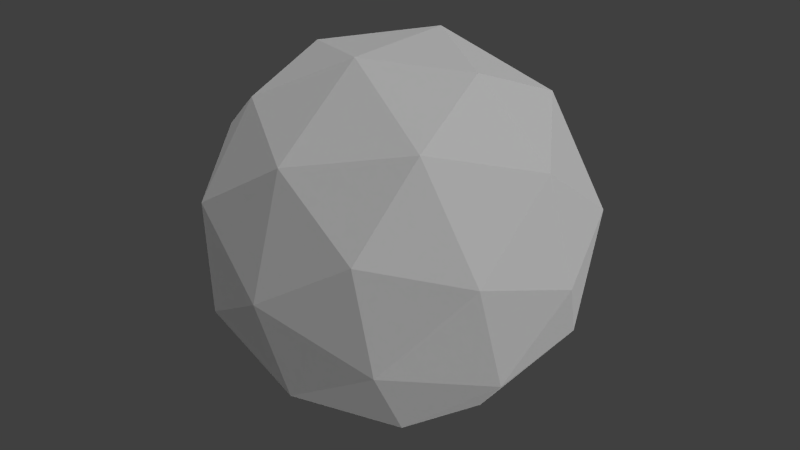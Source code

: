 # Source: eye.blend  (saved by Blender 2.64.0; exported with 4.5.12 LTS)
import bpy
from mathutils import Matrix  # noqa: F401  (used for matrix-valued properties, if any)

bpy.ops.wm.read_factory_settings(use_empty=True)
scene = bpy.context.scene
scene.name = 'Scene'

# ---- collections
col_collection_1 = bpy.data.collections.new('Collection 1'); scene.collection.children.link(col_collection_1)

# ---- world
world_world = bpy.data.worlds.new('World'); scene.world = world_world
world_world.color = (0.05088, 0.05088, 0.05088)
world_world.use_sun_shadow = False
world_world.sun_shadow_jitter_overblur = 0.0
world_world.cycles.sampling_method = 'MANUAL'
world_world.cycles.sample_map_resolution = 256

# ---- cameras
cam_camera_001 = bpy.data.cameras.new('Camera.001')
cam_camera_001.clip_end = 100.0
cam_camera_001.lens = 35.0
cam_camera_001.sensor_width = 32.0
cam_camera_001.sensor_height = 18.0
cam_camera_001.dof.focus_distance = 0.0
cam_camera_001.dof.aperture_fstop = 128.0

# ---- lights
light_hemi_001 = bpy.data.lights.new('Hemi.001', 'SUN')
light_hemi_001.transmission_factor = 0.0
light_hemi_001.angle = 1.571
light_hemi_001.energy = 1.0
light_hemi_001.shadow_buffer_clip_start = 0.5
light_hemi_001.shadow_soft_size = 1.0
light_hemi_001.shadow_cascade_max_distance = 1000.0
light_hemi_001.cycles.use_multiple_importance_sampling = False
light_hemi = bpy.data.lights.new('Hemi', 'SUN')
light_hemi.transmission_factor = 0.0
light_hemi.angle = 1.571
light_hemi.energy = 1.0
light_hemi.shadow_buffer_clip_start = 0.5
light_hemi.shadow_soft_size = 1.0
light_hemi.shadow_cascade_max_distance = 1000.0
light_hemi.cycles.use_multiple_importance_sampling = False

# ---- meshes
me_icosphere = bpy.data.meshes.new('Icosphere')
me_icosphere.from_pydata([(-0.4449, -1.403e-08, -0.8956), (0.4491, -0.5257, -0.7224), (-0.4465, -0.8506, -0.2776), (-1.0, -5.974e-08, -0.002605), (-0.4465, 0.8506, -0.2776), (0.4491, 0.5257, -0.7224), (0.4465, -0.8506, 0.2776), (-0.4491, -0.5257, 0.7224), (-0.4491, 0.5257, 0.7224), (0.4465, 0.8506, 0.2776), (1.0, 5.974e-08, 0.002605), (0.4449, 1.403e-08, 0.8956), (0.002472, -0.309, -0.9511), (0.00153, -0.809, -0.5878), (-0.5239, -0.5, -0.6896), (0.002472, 0.309, -0.9511), (0.5279, 4.347e-08, -0.8493), (-0.8502, -0.5, -0.1647), (-0.8493, -4.336e-08, -0.5279), (-0.8502, 0.5, -0.1647), (-0.5239, 0.5, -0.6896), (0.00153, 0.809, -0.5878), (0.8518, 0.309, -0.4231), (0.8518, -0.309, -0.4231), (0.5264, -0.809, -0.2615), (5.914e-08, -1.0, -1.388e-08), (-0.5264, -0.809, 0.2615), (-0.8518, -0.309, 0.4231), (-0.8518, 0.309, 0.4231), (-0.5264, 0.809, 0.2615), (-6.041e-08, 1.0, 1.418e-08), (0.5264, 0.809, -0.2615), (0.8502, -0.5, 0.1647), (-0.00153, -0.809, 0.5878), (-0.5279, -4.347e-08, 0.8493), (-0.00153, 0.809, 0.5878), (0.8502, 0.5, 0.1647), (0.8493, 4.336e-08, 0.5279), (0.5239, -0.5, 0.6896), (-0.002472, -0.309, 0.9511), (-0.002472, 0.309, 0.9511), (0.5239, 0.5, 0.6896)], [], [(0, 12, 14), (1, 12, 16), (0, 14, 18), (0, 18, 20), (0, 20, 15), (1, 16, 23), (2, 13, 25), (3, 17, 27), (4, 19, 29), (5, 21, 31), (1, 23, 24), (2, 25, 26), (3, 27, 28), (4, 29, 30), (5, 31, 22), (6, 32, 38), (7, 33, 39), (8, 34, 40), (9, 35, 41), (10, 36, 37), (14, 13, 2), (14, 12, 13), (12, 1, 13), (16, 15, 5), (16, 12, 15), (12, 0, 15), (18, 17, 3), (18, 14, 17), (14, 2, 17), (20, 19, 4), (20, 18, 19), (18, 3, 19), (15, 21, 5), (15, 20, 21), (20, 4, 21), (23, 22, 10), (23, 16, 22), (16, 5, 22), (25, 24, 6), (25, 13, 24), (13, 1, 24), (27, 26, 7), (27, 17, 26), (17, 2, 26), (29, 28, 8), (29, 19, 28), (19, 3, 28), (31, 30, 9), (31, 21, 30), (21, 4, 30), (24, 32, 6), (24, 23, 32), (23, 10, 32), (26, 33, 7), (26, 25, 33), (25, 6, 33), (28, 34, 8), (28, 27, 34), (27, 7, 34), (30, 35, 9), (30, 29, 35), (29, 8, 35), (22, 36, 10), (22, 31, 36), (31, 9, 36), (38, 37, 11), (38, 32, 37), (32, 10, 37), (39, 38, 11), (39, 33, 38), (33, 6, 38), (40, 39, 11), (40, 34, 39), (34, 7, 39), (41, 40, 11), (41, 35, 40), (35, 8, 40), (37, 41, 11), (37, 36, 41), (36, 9, 41)])
_uv = me_icosphere.uv_layers.new(name='UVMap')
_uv.uv.foreach_set('vector', [0.2664, 0.616, 0.339, 0.536, 0.3405, 0.6544, 0.6669, 0.6178, 0.677, 0.5107, 0.7488, 0.6042, 0.2664, 0.616, 0.3405, 0.6544, 0.2656, 0.6921, 0.2664, 0.616, 0.2656, 0.6921, 0.1915, 0.6529, 0.2664, 0.616, 0.1915, 0.6529, 0.1953, 0.5345, 0.6669, 0.6178, 0.7488, 0.6042, 0.7116, 0.6785, 0.3987, 0.7142, 0.4542, 0.6214, 0.4973, 0.7586, 0.265, 0.7562, 0.3261, 0.737, 0.3021, 0.8084, 0.132, 0.7115, 0.2042, 0.7358, 0.144, 0.7941, 0.831, 0.6173, 0.9363, 0.5939, 0.8693, 0.6913, 0.6669, 0.6178, 0.7116, 0.6785, 0.6296, 0.692, 0.3987, 0.7142, 0.4973, 0.7586, 0.3851, 0.7966, 0.265, 0.7562, 0.3021, 0.8084, 0.2268, 0.8076, 0.132, 0.7115, 0.144, 0.7941, 0.03265, 0.7539, 0.831, 0.6173, 0.8693, 0.6913, 0.7864, 0.6789, 0.6174, 0.7744, 0.69, 0.7505, 0.6762, 0.8334, 0.3462, 0.8704, 0.4516, 0.8945, 0.3344, 0.9779, 0.1814, 0.8688, 0.2637, 0.8829, 0.191, 0.9764, 0.8825, 0.7737, 0.9375, 0.8664, 0.8243, 0.8331, 0.5111, 0.2517, 0.7907, 0.3426, 0.5111, 0.5457, 0.3405, 0.6544, 0.4542, 0.6214, 0.3987, 0.7142, 0.3405, 0.6544, 0.339, 0.536, 0.4542, 0.6214, 0.677, 0.5107, 0.6669, 0.6178, 0.5617, 0.5955, 0.7488, 0.6042, 0.8199, 0.51, 0.831, 0.6173, 0.7488, 0.6042, 0.677, 0.5107, 0.8199, 0.51, 0.339, 0.536, 0.2664, 0.616, 0.1953, 0.5345, 0.2656, 0.6921, 0.3261, 0.737, 0.265, 0.7562, 0.2656, 0.6921, 0.3405, 0.6544, 0.3261, 0.737, 0.3405, 0.6544, 0.3987, 0.7142, 0.3261, 0.737, 0.1915, 0.6529, 0.2042, 0.7358, 0.132, 0.7115, 0.1915, 0.6529, 0.2656, 0.6921, 0.2042, 0.7358, 0.2656, 0.6921, 0.265, 0.7562, 0.2042, 0.7358, 0.8199, 0.51, 0.9363, 0.5939, 0.831, 0.6173, 0.1953, 0.5345, 0.1915, 0.6529, 0.07843, 0.6177, 0.1915, 0.6529, 0.132, 0.7115, 0.07843, 0.6177, 0.3382, 0.0138, 0.6839, 0.0138, 0.5111, 0.2517, 0.7116, 0.6785, 0.7488, 0.6042, 0.7864, 0.6789, 0.7488, 0.6042, 0.831, 0.6173, 0.7864, 0.6789, 0.5185, 0.7317, 0.6296, 0.692, 0.6174, 0.7744, 0.5185, 0.7317, 0.5617, 0.5955, 0.6296, 0.692, 0.5617, 0.5955, 0.6669, 0.6178, 0.6296, 0.692, 0.3021, 0.8084, 0.3851, 0.7966, 0.3462, 0.8704, 0.3021, 0.8084, 0.3261, 0.737, 0.3851, 0.7966, 0.3261, 0.737, 0.3987, 0.7142, 0.3851, 0.7966, 0.144, 0.7941, 0.2268, 0.8076, 0.1814, 0.8688, 0.144, 0.7941, 0.2042, 0.7358, 0.2268, 0.8076, 0.2042, 0.7358, 0.265, 0.7562, 0.2268, 0.8076, 0.8693, 0.6913, 0.9811, 0.7298, 0.8825, 0.7737, 0.8693, 0.6913, 0.9363, 0.5939, 0.9811, 0.7298, 0.07843, 0.6177, 0.132, 0.7115, 0.03265, 0.7539, 0.6296, 0.692, 0.69, 0.7505, 0.6174, 0.7744, 0.6296, 0.692, 0.7116, 0.6785, 0.69, 0.7505, 0.3382, 0.0138, 0.5111, 0.2517, 0.2314, 0.3426, 0.3851, 0.7966, 0.4516, 0.8945, 0.3462, 0.8704, 0.3851, 0.7966, 0.4973, 0.7586, 0.4516, 0.8945, 0.5185, 0.7317, 0.6174, 0.7744, 0.5633, 0.8676, 0.2268, 0.8076, 0.2637, 0.8829, 0.1814, 0.8688, 0.2268, 0.8076, 0.3021, 0.8084, 0.2637, 0.8829, 0.3021, 0.8084, 0.3462, 0.8704, 0.2637, 0.8829, 0.9811, 0.7298, 0.9375, 0.8664, 0.8825, 0.7737, 0.03265, 0.7539, 0.144, 0.7941, 0.0756, 0.8908, 0.144, 0.7941, 0.1814, 0.8688, 0.0756, 0.8908, 0.6839, 0.0138, 0.7907, 0.3426, 0.5111, 0.2517, 0.7864, 0.6789, 0.8693, 0.6913, 0.81, 0.7507, 0.8693, 0.6913, 0.8825, 0.7737, 0.81, 0.7507, 0.6762, 0.8334, 0.7502, 0.7955, 0.7503, 0.8709, 0.6762, 0.8334, 0.69, 0.7505, 0.7502, 0.7955, 0.2314, 0.3426, 0.5111, 0.2517, 0.5111, 0.5457, 0.679, 0.9513, 0.6762, 0.8334, 0.7503, 0.8709, 0.679, 0.9513, 0.5633, 0.8676, 0.6762, 0.8334, 0.5633, 0.8676, 0.6174, 0.7744, 0.6762, 0.8334, 0.8222, 0.951, 0.679, 0.9513, 0.7503, 0.8709, 0.191, 0.9764, 0.2637, 0.8829, 0.3344, 0.9779, 0.2637, 0.8829, 0.3462, 0.8704, 0.3344, 0.9779, 0.8243, 0.8331, 0.8222, 0.951, 0.7503, 0.8709, 0.8243, 0.8331, 0.9375, 0.8664, 0.8222, 0.951, 0.0756, 0.8908, 0.1814, 0.8688, 0.191, 0.9764, 0.7502, 0.7955, 0.8243, 0.8331, 0.7503, 0.8709, 0.7502, 0.7955, 0.81, 0.7507, 0.8243, 0.8331, 0.81, 0.7507, 0.8825, 0.7737, 0.8243, 0.8331])
me_icosphere.use_remesh_preserve_volume = False
me_icosphere.use_remesh_preserve_attributes = False
me_icosphere.use_mirror_vertex_groups = False
me_icosphere.update()

# ---- objects
ob_camera = bpy.data.objects.new('Camera', cam_camera_001)
ob_hemi_001 = bpy.data.objects.new('Hemi.001', light_hemi_001)
ob_hemi = bpy.data.objects.new('Hemi', light_hemi)
ob_icosphere = bpy.data.objects.new('Icosphere', me_icosphere)

# ---- transforms, parenting, visibility, modifiers, constraints
ob_camera.location = (5.033, -0.04322, 0.04705)
ob_camera.rotation_euler = (1.571, 7.55e-08, 1.571)
ob_camera.scale = (3.598, 3.598, 3.598)
ob_camera.lineart.crease_threshold = 0.0
ob_hemi_001.location = (3.281, 0.0, 0.0)
ob_hemi_001.rotation_euler = (1.571, 7.55e-08, 1.571)
ob_hemi_001.lineart.crease_threshold = 0.0
ob_hemi.location = (0.0, 0.0, 3.321)
ob_hemi.lineart.crease_threshold = 0.0
ob_icosphere.location = (0.0, 0.0, 0.0)
ob_icosphere.lineart.crease_threshold = 0.0

# ---- collection membership
col_collection_1.objects.link(ob_camera)
col_collection_1.objects.link(ob_hemi_001)
col_collection_1.objects.link(ob_hemi)
col_collection_1.objects.link(ob_icosphere)

# ---- scene / render settings (as saved in the file)
scene.frame_start = 1; scene.frame_end = 250; scene.frame_set(2)
scene.render.engine = 'BLENDER_EEVEE_NEXT'
scene.render.image_settings.color_mode = 'RGB'
scene.render.image_settings.compression = 90
scene.render.resolution_percentage = 50
scene.render.dither_intensity = 0.0
scene.render.bake_margin = 2
scene.render.bake_bias = 0.0
scene.cycles.use_denoising = False
scene.cycles.samples = 10
scene.cycles.sampling_pattern = 'TABULATED_SOBOL'
scene.cycles.light_sampling_threshold = 0.0
scene.cycles.use_adaptive_sampling = False
scene.cycles.use_light_tree = False
scene.cycles.blur_glossy = 0.0
scene.cycles.volume_bounces = 1
scene.cycles.pixel_filter_type = 'GAUSSIAN'
scene.cycles.sample_clamp_indirect = 0.0
scene.view_settings.view_transform = 'Standard'
bpy.context.view_layer.update()

# ---- added for rendering (the .blend has no active camera): camera
cam_auto = bpy.data.cameras.new('AutoCamera')
cam_auto.lens = 50.0
cam_auto.sensor_width = 36.0
cam_auto.clip_end = 1000.0
ob_auto_camera = bpy.data.objects.new('AutoCamera', cam_auto)
scene.collection.objects.link(ob_auto_camera)
ob_auto_camera.location = (3.15365, -3.78437, 2.52292)
ob_auto_camera.rotation_euler = (1.09748, -7.21219e-08, 0.694738)
scene.camera = ob_auto_camera
bpy.context.view_layer.update()
